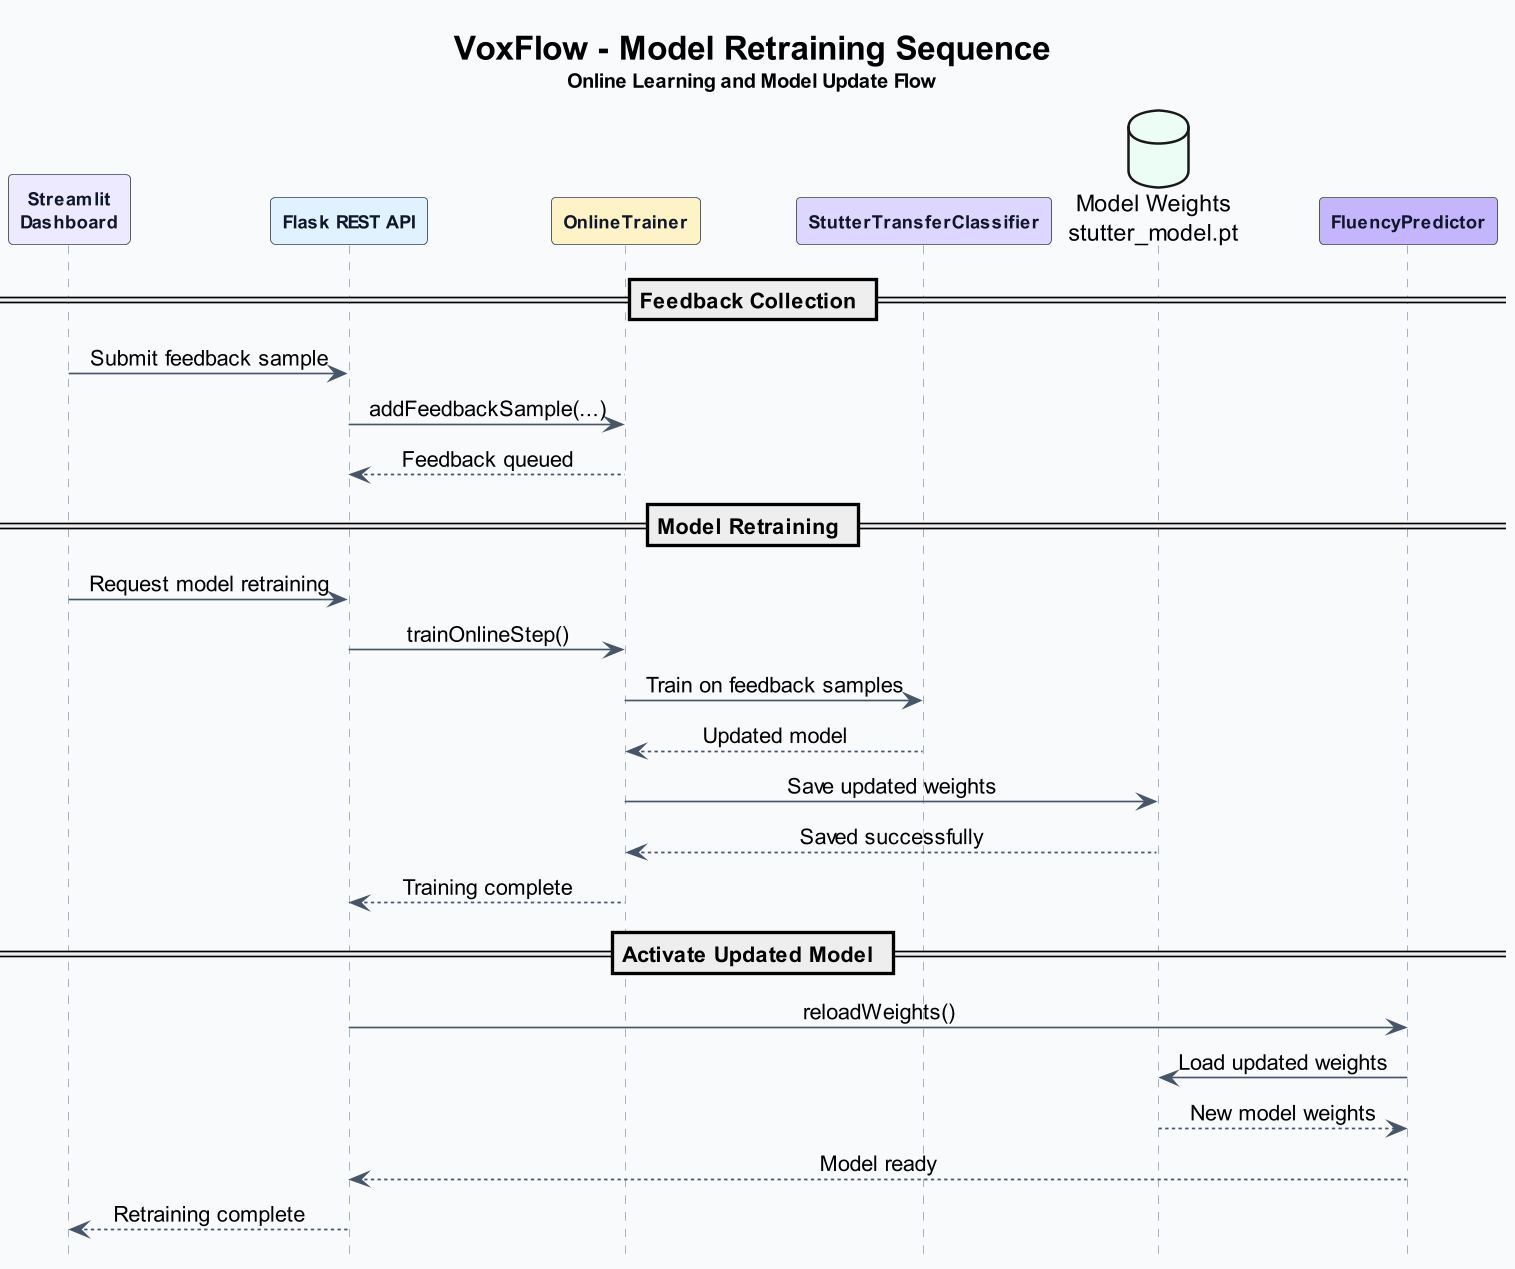

The diagram above was rendered by PlantUML. Its source (embedded in the PNG):
@startuml

title <size:20><b>VoxFlow - Model Retraining Sequence</b></size>\n<size:12>Online Learning and Model Update Flow</size>

hide footbox

skinparam backgroundColor #F8FAFC
skinparam shadowing false
skinparam dpi 160

skinparam sequence {
    ArrowColor #475569
    LifeLineBorderColor #94A3B8
    LifeLineBackgroundColor #F8FAFC

    ParticipantBorderColor #334155
    ParticipantBackgroundColor #FFFFFF
    ParticipantFontColor #0F172A
    ParticipantFontStyle bold

    ActorBorderColor #334155
    ActorBackgroundColor #DBEAFE
    ActorFontColor #0F172A
    ActorFontStyle bold
}

skinparam participant {
    FontSize 11
}

skinparam sequenceMessageAlign center


participant "Streamlit\nDashboard" as UI #EDE9FE
participant "Flask REST API" as API #E0F2FE
participant "OnlineTrainer" as Trainer #FEF3C7
participant "StutterTransferClassifier" as Model #DDD6FE
database "Model Weights\nstutter_model.pt" as Weights #ECFDF5
participant "FluencyPredictor" as Predictor #C4B5FD


== Feedback Collection ==

UI -> API : Submit feedback sample
API -> Trainer : addFeedbackSample(...)
Trainer --> API : Feedback queued


== Model Retraining ==

UI -> API : Request model retraining
API -> Trainer : trainOnlineStep()

Trainer -> Model : Train on feedback samples
Model --> Trainer : Updated model

Trainer -> Weights : Save updated weights
Weights --> Trainer : Saved successfully

Trainer --> API : Training complete


== Activate Updated Model ==

API -> Predictor : reloadWeights()
Predictor -> Weights : Load updated weights
Weights --> Predictor : New model weights
Predictor --> API : Model ready

API --> UI : Retraining complete

@enduml